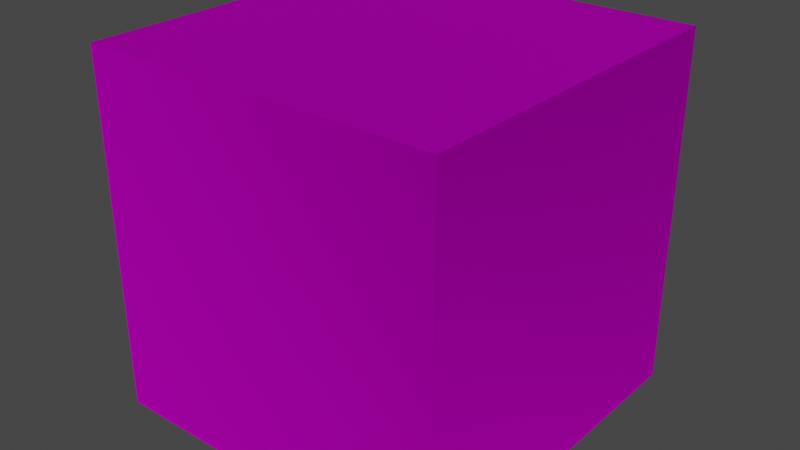 # Source: untitled.blend  (saved by Blender 3.6.13; exported with 4.5.12 LTS)
import bpy
from mathutils import Matrix  # noqa: F401  (used for matrix-valued properties, if any)

bpy.ops.wm.read_factory_settings(use_empty=True)
scene = bpy.context.scene
scene.name = 'Scene'

# ---- images (referenced by path relative to the original .blend; pixels are not part of the script)
import os
ASSET_DIR = os.environ.get("B2B_ASSET_DIR", "")  # directory of the original .blend (textures are referenced by path, not embedded)
HERE = os.path.dirname(os.path.abspath(__file__))  # packed textures are extracted next to this script under _unpacked/

def load_image(name, relpath, width, height, colorspace="sRGB"):
    """Load a texture the original file referenced (path relative to the .blend, or extracted next to this script)."""
    p = next((c for c in (os.path.join(HERE, relpath), os.path.join(ASSET_DIR, relpath)) if relpath and os.path.exists(c)), "")
    if p:
        img = bpy.data.images.load(p, check_existing=True)
        img.name = name
    else:  # same state as the original file: an image datablock whose file is absent (Cycles renders it pink)
        img = bpy.data.images.new(name, width, height)
        img.source = "FILE"
        img.filepath = "//" + (relpath or name)
    img.colorspace_settings.name = colorspace
    return img
img_infantry_diffuse_dds = load_image('infantry_diffuse.dds', 'infantry_diffuse.dds', 1024, 1024, 'sRGB')
img_infantry_specular_dds = load_image('infantry_specular.dds', 'infantry_specular.dds', 1024, 1024, 'sRGB')
img_infantry_normal_dds = load_image('infantry_normal.dds', 'infantry_normal.dds', 1024, 1024, 'sRGB')

# ---- materials (node trees are filled in below, after node groups)
mat_infantry_obj = bpy.data.materials.new('Infantry_obj')
mat_infantry_obj.use_backface_culling = True

# ---- material node trees
mat_infantry_obj.use_nodes = True; mat_infantry_obj.node_tree.nodes.clear()
_N = mat_infantry_obj.node_tree.nodes; _L = mat_infantry_obj.node_tree.links
n0 = _N.new('ShaderNodeBsdfPrincipled'); n0.name = 'Principled BSDF'; n0.location = (10, 300)
n0.distribution = 'GGX'
n0.subsurface_method = 'RANDOM_WALK_SKIN'
n0.inputs[3].default_value = 1.45
n0.inputs[27].default_value = (0.0, 0.0, 0.0, 1.0)
n0.inputs[28].default_value = 1.0
n1 = _N.new('ShaderNodeOutputMaterial'); n1.name = 'Material Output'; n1.location = (300, 300)
n2 = _N.new('ShaderNodeTexImage'); n2.name = 'Image Texture'; n2.location = (-1500, 0)
n2.image = img_infantry_diffuse_dds
n3 = _N.new('ShaderNodeTexImage'); n3.name = 'Image Texture.001'; n3.location = (-1500, -300)
n3.image = img_infantry_specular_dds
n4 = _N.new('ShaderNodeSeparateRGB'); n4.name = 'Separate RGB (Legacy)'; n4.location = (-1200, -300)
n5 = _N.new('ShaderNodeTexImage'); n5.name = 'Image Texture.002'; n5.location = (-1500, -600)
n5.image = img_infantry_normal_dds
n6 = _N.new('ShaderNodeSeparateRGB'); n6.name = 'Separate RGB (Legacy).001'; n6.location = (-1200, -600)
n7 = _N.new('ShaderNodeCombineRGB'); n7.name = 'Combine RGB (Legacy)'; n7.location = (-900, -600)
n7.inputs[2].default_value = 1.0
n8 = _N.new('ShaderNodeNormalMap'); n8.name = 'Normal Map'; n8.location = (-600, -600)
_L.new(n0.outputs[0], n1.inputs[0])
_L.new(n2.outputs[0], n0.inputs[0])
_L.new(n3.outputs[0], n4.inputs[0])
_L.new(n4.outputs[1], n0.inputs[13])
_L.new(n4.outputs[2], n0.inputs[1])
_L.new(n3.outputs[1], n0.inputs[2])
_L.new(n5.outputs[0], n6.inputs[0])
_L.new(n6.outputs[1], n7.inputs[0])
_L.new(n5.outputs[1], n7.inputs[1])
_L.new(n7.outputs[0], n8.inputs[1])
_L.new(n8.outputs[0], n0.inputs[5])
n1.is_active_output = True

# ---- world
world_world = bpy.data.worlds.new('World'); scene.world = world_world
world_world.use_nodes = True; world_world.node_tree.nodes.clear()
_N = world_world.node_tree.nodes; _L = world_world.node_tree.links
n0 = _N.new('ShaderNodeOutputWorld'); n0.name = 'World Output'; n0.location = (300, 300)
n1 = _N.new('ShaderNodeBackground'); n1.name = 'Background'; n1.location = (10, 300)
n1.inputs[0].default_value = (0.05088, 0.05088, 0.05088, 1.0)
_L.new(n1.outputs[0], n0.inputs[0])
n0.is_active_output = True
world_world.color = (0.05088, 0.05088, 0.05088)
world_world.use_sun_shadow = False
world_world.sun_shadow_jitter_overblur = 0.0

# ---- meshes
me_cube = bpy.data.meshes.new('Cube')
me_cube.from_pydata([(1.0, 1.0, 1.0), (1.0, 1.0, -1.0), (1.0, -1.0, 1.0), (1.0, -1.0, -1.0), (-1.0, 1.0, 1.0), (-1.0, 1.0, -1.0), (-1.0, -1.0, 1.0), (-1.0, -1.0, -1.0)], [], [(0, 4, 6, 2), (3, 2, 6, 7), (7, 6, 4, 5), (5, 1, 3, 7), (1, 0, 2, 3), (5, 4, 0, 1)])
_uv = me_cube.uv_layers.new(name='UVMap')
_uv.uv.foreach_set('vector', [0.0, 0.0, 1.0, 0.0, 1.0, 1.0, 0.0, 1.0, 0.0, 0.0, 1.0, 0.0, 1.0, 1.0, 0.0, 1.0, 0.0, 0.0, 1.0, 0.0, 1.0, 1.0, 0.0, 1.0, 0.0, 0.0, 1.0, 0.0, 1.0, 1.0, 0.0, 1.0, 0.0, 0.0, 1.0, 0.0, 1.0, 1.0, 0.0, 1.0, 0.0, 0.0, 1.0, 0.0, 1.0, 1.0, 0.0, 1.0])
me_cube.materials.append(mat_infantry_obj)
me_cube.use_mirror_vertex_groups = False
me_cube.update()

# ---- objects
ob_cube = bpy.data.objects.new('Cube', me_cube)

# ---- transforms, parenting, visibility, modifiers, constraints
ob_cube.location = (0.0, 0.0, 0.0)
ob_cube.lock_rotations_4d = False
ob_cube.empty_display_type = 'ARROWS'
ob_cube.lineart.crease_threshold = 0.0

# ---- collection membership
scene.collection.objects.link(ob_cube)

# ---- scene / render settings (as saved in the file)
scene.frame_start = 1; scene.frame_end = 250; scene.frame_set(1)
scene.render.engine = 'BLENDER_EEVEE_NEXT'
scene.cycles.sampling_pattern = 'TABULATED_SOBOL'
scene.view_settings.view_transform = 'Filmic'
bpy.context.view_layer.update()

# ---- added for rendering (the .blend has no active camera and no usable light): camera, sun
cam_auto = bpy.data.cameras.new('AutoCamera')
cam_auto.lens = 50.0
cam_auto.sensor_width = 36.0
cam_auto.clip_end = 1000.0
ob_auto_camera = bpy.data.objects.new('AutoCamera', cam_auto)
scene.collection.objects.link(ob_auto_camera)
ob_auto_camera.location = (3.20507, -3.84609, 2.56406)
ob_auto_camera.rotation_euler = (1.09748, -7.21219e-08, 0.694738)
scene.camera = ob_auto_camera
light_auto_sun = bpy.data.lights.new('AutoSun', 'SUN')
light_auto_sun.energy = 3.0
light_auto_sun.angle = 0.0523599
ob_auto_sun = bpy.data.objects.new('AutoSun', light_auto_sun)
scene.collection.objects.link(ob_auto_sun)
ob_auto_sun.rotation_euler = (0.872665, 0.174533, 0.523599)
bpy.context.view_layer.update()
